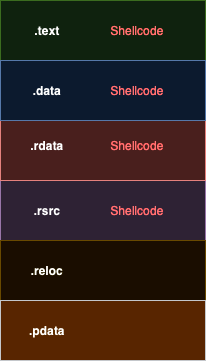

The diagram above was exported from draw.io. Its source (the exported page's mxGraphModel, read from the mxfile embedded in the PNG):
<mxGraphModel dx="954" dy="647" grid="1" gridSize="10" guides="1" tooltips="1" connect="1" arrows="1" fold="1" page="1" pageScale="1" pageWidth="850" pageHeight="1100" math="0" shadow="0">
  <root>
    <mxCell id="0" />
    <mxCell id="1" parent="0" />
    <mxCell id="9UYW6-sPvp-asLf6KzUI-18" value="" style="rounded=0;whiteSpace=wrap;html=1;fillColor=#d5e8d4;strokeColor=#82b366;" vertex="1" parent="1">
      <mxGeometry x="323" y="170" width="205" height="60" as="geometry" />
    </mxCell>
    <mxCell id="9UYW6-sPvp-asLf6KzUI-6" value="" style="rounded=0;whiteSpace=wrap;html=1;fillColor=#e1d5e7;strokeColor=#9673a6;" vertex="1" parent="1">
      <mxGeometry x="323" y="350" width="205" height="60" as="geometry" />
    </mxCell>
    <mxCell id="9UYW6-sPvp-asLf6KzUI-8" value="" style="rounded=0;whiteSpace=wrap;html=1;fillColor=#f8cecc;strokeColor=#b85450;" vertex="1" parent="1">
      <mxGeometry x="323" y="290" width="205" height="60" as="geometry" />
    </mxCell>
    <mxCell id="9UYW6-sPvp-asLf6KzUI-9" value="" style="rounded=0;whiteSpace=wrap;html=1;fillColor=#dae8fc;strokeColor=#6c8ebf;" vertex="1" parent="1">
      <mxGeometry x="323" y="230" width="205" height="60" as="geometry" />
    </mxCell>
    <mxCell id="9UYW6-sPvp-asLf6KzUI-10" value="&lt;b&gt;.data&lt;/b&gt;" style="text;html=1;align=center;verticalAlign=middle;whiteSpace=wrap;rounded=0;" vertex="1" parent="1">
      <mxGeometry x="340" y="245" width="60" height="30" as="geometry" />
    </mxCell>
    <mxCell id="9UYW6-sPvp-asLf6KzUI-11" value="&lt;b&gt;.rdata&lt;/b&gt;" style="text;html=1;align=center;verticalAlign=middle;whiteSpace=wrap;rounded=0;" vertex="1" parent="1">
      <mxGeometry x="340" y="300" width="60" height="30" as="geometry" />
    </mxCell>
    <mxCell id="9UYW6-sPvp-asLf6KzUI-12" value="&lt;b&gt;.text&lt;/b&gt;" style="text;html=1;align=center;verticalAlign=middle;whiteSpace=wrap;rounded=0;" vertex="1" parent="1">
      <mxGeometry x="340" y="185" width="60" height="30" as="geometry" />
    </mxCell>
    <mxCell id="9UYW6-sPvp-asLf6KzUI-13" value="&lt;b&gt;.rsrc&lt;/b&gt;" style="text;html=1;align=center;verticalAlign=middle;whiteSpace=wrap;rounded=0;" vertex="1" parent="1">
      <mxGeometry x="340" y="365" width="60" height="30" as="geometry" />
    </mxCell>
    <mxCell id="9UYW6-sPvp-asLf6KzUI-14" value="&lt;font color=&quot;#ff3333&quot;&gt;Shellcode&lt;/font&gt;" style="text;html=1;align=center;verticalAlign=middle;whiteSpace=wrap;rounded=0;" vertex="1" parent="1">
      <mxGeometry x="430" y="245" width="60" height="30" as="geometry" />
    </mxCell>
    <mxCell id="9UYW6-sPvp-asLf6KzUI-15" value="&lt;font color=&quot;#ff3333&quot;&gt;Shellcode&lt;/font&gt;" style="text;html=1;align=center;verticalAlign=middle;whiteSpace=wrap;rounded=0;" vertex="1" parent="1">
      <mxGeometry x="430" y="300" width="60" height="30" as="geometry" />
    </mxCell>
    <mxCell id="9UYW6-sPvp-asLf6KzUI-16" value="&lt;font color=&quot;#ff3333&quot;&gt;Shellcode&lt;/font&gt;" style="text;html=1;align=center;verticalAlign=middle;whiteSpace=wrap;rounded=0;" vertex="1" parent="1">
      <mxGeometry x="430" y="185" width="60" height="30" as="geometry" />
    </mxCell>
    <mxCell id="9UYW6-sPvp-asLf6KzUI-17" value="&lt;font color=&quot;#ff3333&quot;&gt;Shellcode&lt;/font&gt;" style="text;html=1;align=center;verticalAlign=middle;whiteSpace=wrap;rounded=0;" vertex="1" parent="1">
      <mxGeometry x="430" y="365" width="60" height="30" as="geometry" />
    </mxCell>
    <mxCell id="9UYW6-sPvp-asLf6KzUI-20" value="" style="rounded=0;whiteSpace=wrap;html=1;fillColor=#fff2cc;strokeColor=#d6b656;" vertex="1" parent="1">
      <mxGeometry x="323" y="410" width="205" height="60" as="geometry" />
    </mxCell>
    <mxCell id="9UYW6-sPvp-asLf6KzUI-21" value="&lt;b&gt;.reloc&lt;/b&gt;" style="text;html=1;align=center;verticalAlign=middle;whiteSpace=wrap;rounded=0;" vertex="1" parent="1">
      <mxGeometry x="340" y="425" width="60" height="30" as="geometry" />
    </mxCell>
    <mxCell id="9UYW6-sPvp-asLf6KzUI-23" value="" style="rounded=0;whiteSpace=wrap;html=1;fillColor=#ffcc99;strokeColor=#36393d;" vertex="1" parent="1">
      <mxGeometry x="323" y="470" width="205" height="60" as="geometry" />
    </mxCell>
    <mxCell id="9UYW6-sPvp-asLf6KzUI-24" value="&lt;b&gt;.pdata&lt;/b&gt;" style="text;html=1;align=center;verticalAlign=middle;whiteSpace=wrap;rounded=0;" vertex="1" parent="1">
      <mxGeometry x="340" y="485" width="60" height="30" as="geometry" />
    </mxCell>
  </root>
</mxGraphModel>